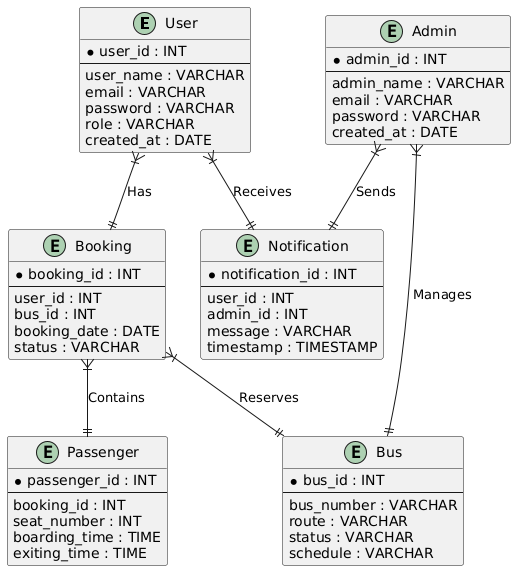

The diagram above was rendered by PlantUML. Its source (embedded in the PNG):
@startuml
entity "User" {
    * user_id : INT
    ---
    user_name : VARCHAR
    email : VARCHAR
    password : VARCHAR
    role : VARCHAR
    created_at : DATE
}

entity "Admin" {
    * admin_id : INT
    ---
    admin_name : VARCHAR
    email : VARCHAR
    password : VARCHAR
    created_at : DATE
}

entity "Bus" {
    * bus_id : INT
    ---
    bus_number : VARCHAR
    route : VARCHAR
    status : VARCHAR
    schedule : VARCHAR
}

entity "Booking" {
    * booking_id : INT
    ---
    user_id : INT
    bus_id : INT
    booking_date : DATE
    status : VARCHAR
}

entity "Passenger" {
    * passenger_id : INT
    ---
    booking_id : INT
    seat_number : INT
    boarding_time : TIME
    exiting_time : TIME
}

entity "Notification" {
    * notification_id : INT
    ---
    user_id : INT
    admin_id : INT
    message : VARCHAR
    timestamp : TIMESTAMP
}

User }|--|| Booking : "Has"
Booking }|--|| Bus : "Reserves"
Booking }|--|| Passenger : "Contains"
Admin }|--|| Bus : "Manages"
Admin }|--|| Notification : "Sends"
User }|--|| Notification : "Receives"
@enduml